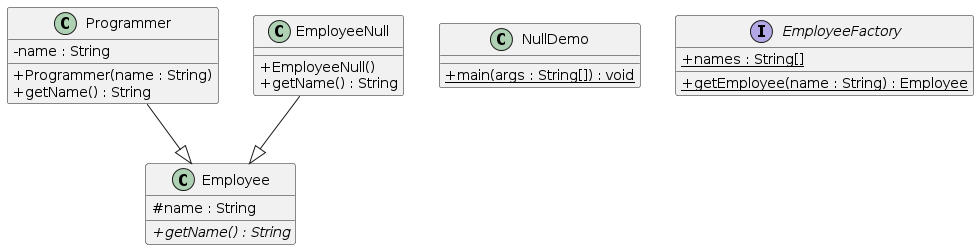

The diagram above was rendered by PlantUML. Its source (embedded in the PNG):
@startuml
skinparam classAttributeIconSize 0
class Programmer{
- name : String
+ Programmer(name : String)
+ getName() : String
}
Programmer --|> Employee
class Employee{
# name : String
+ {abstract} getName() : String
}
class EmployeeNull{
+ EmployeeNull()
+ getName() : String
}
EmployeeNull --|> Employee
class NullDemo{
+ {static} main(args : String[]) : void
}
interface EmployeeFactory{
+ {static} names : String[]
+ {static} getEmployee(name : String) : Employee
}
@enduml